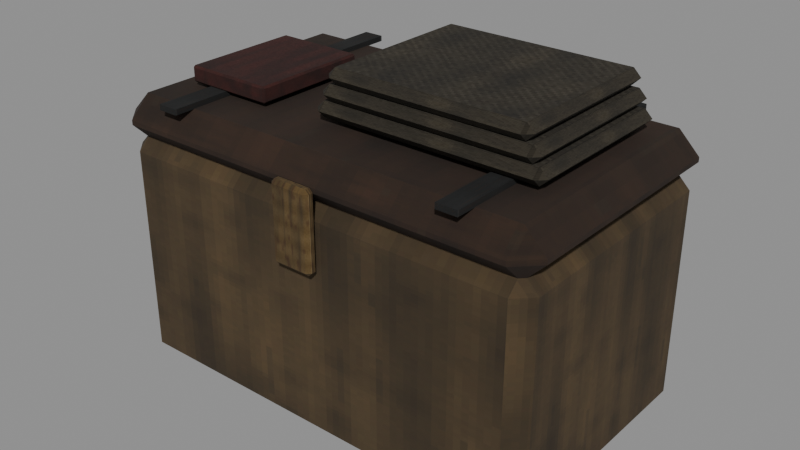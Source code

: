 # Source: level_lived_trunk_worn.blend  (saved by Blender 5.0.118; exported with 4.5.12 LTS)
import bpy
from mathutils import Matrix  # noqa: F401  (used for matrix-valued properties, if any)

bpy.ops.wm.read_factory_settings(use_empty=True)
scene = bpy.context.scene
scene.name = 'Scene'

# ---- images (referenced by path relative to the original .blend; pixels are not part of the script)
import os
ASSET_DIR = os.environ.get("B2B_ASSET_DIR", "")  # directory of the original .blend (textures are referenced by path, not embedded)
HERE = os.path.dirname(os.path.abspath(__file__))  # packed textures are extracted next to this script under _unpacked/

def load_image(name, relpath, width, height, colorspace="sRGB"):
    """Load a texture the original file referenced (path relative to the .blend, or extracted next to this script)."""
    p = next((c for c in (os.path.join(HERE, relpath), os.path.join(ASSET_DIR, relpath)) if relpath and os.path.exists(c)), "")
    if p:
        img = bpy.data.images.load(p, check_existing=True)
        img.name = name
    else:  # same state as the original file: an image datablock whose file is absent (Cycles renders it pink)
        img = bpy.data.images.new(name, width, height)
        img.source = "FILE"
        img.filepath = "//" + (relpath or name)
    img.colorspace_settings.name = colorspace
    return img
img_pine_worn_diffuse = load_image('pine worn diffuse', '_unpacked/pine_worn_diffuse.8345e455.png', 64, 64, 'sRGB')
img_oak_worn_diffuse = load_image('oak worn diffuse', '_unpacked/oak_worn_diffuse.af9ab8ad.png', 64, 64, 'sRGB')
img_iron_worn_diffuse = load_image('iron worn diffuse', '_unpacked/iron_worn_diffuse.c1e44a0e.png', 64, 64, 'sRGB')
img_brass_worn_diffuse = load_image('brass worn diffuse', '_unpacked/brass_worn_diffuse.bbee868b.png', 64, 64, 'sRGB')
img_cloth_worn_diffuse = load_image('cloth worn diffuse', '_unpacked/cloth_worn_diffuse.2b4f9256.png', 64, 64, 'sRGB')
img_red_worn_diffuse = load_image('red worn diffuse', '_unpacked/red_worn_diffuse.33007876.png', 64, 64, 'sRGB')
img_paper_worn_diffuse = load_image('paper worn diffuse', '_unpacked/paper_worn_diffuse.29f82aaa.png', 64, 64, 'sRGB')

# ---- materials (node trees are filled in below, after node groups)
mat_rebuild_original_pine_worn = bpy.data.materials.new('Rebuild Original pine worn')
mat_rebuild_original_oak_worn = bpy.data.materials.new('Rebuild Original oak worn')
mat_rebuild_original_iron_worn = bpy.data.materials.new('Rebuild Original iron worn')
mat_rebuild_original_brass_worn = bpy.data.materials.new('Rebuild Original brass worn')
mat_rebuild_original_cloth_worn = bpy.data.materials.new('Rebuild Original cloth worn')
mat_rebuild_original_red_worn = bpy.data.materials.new('Rebuild Original red worn')
mat_rebuild_original_paper_worn = bpy.data.materials.new('Rebuild Original paper worn')

# ---- material node trees
mat_rebuild_original_pine_worn.use_nodes = True; mat_rebuild_original_pine_worn.node_tree.nodes.clear()
_N = mat_rebuild_original_pine_worn.node_tree.nodes; _L = mat_rebuild_original_pine_worn.node_tree.links
n0 = _N.new('ShaderNodeBsdfPrincipled'); n0.name = 'Principled BSDF'; n0.location = (-200, 100)
n0.inputs[2].default_value = 0.98
n1 = _N.new('ShaderNodeOutputMaterial'); n1.name = 'Material Output'; n1.location = (200, 100)
n2 = _N.new('ShaderNodeTexImage'); n2.name = 'Image Texture'; n2.location = (0, 0)
n2.image = img_pine_worn_diffuse
n2.interpolation = 'Closest'
_L.new(n0.outputs[0], n1.inputs[0])
_L.new(n2.outputs[0], n0.inputs[0])
n1.is_active_output = True
mat_rebuild_original_oak_worn.use_nodes = True; mat_rebuild_original_oak_worn.node_tree.nodes.clear()
_N = mat_rebuild_original_oak_worn.node_tree.nodes; _L = mat_rebuild_original_oak_worn.node_tree.links
n0 = _N.new('ShaderNodeBsdfPrincipled'); n0.name = 'Principled BSDF'; n0.location = (-200, 100)
n0.inputs[2].default_value = 0.98
n1 = _N.new('ShaderNodeOutputMaterial'); n1.name = 'Material Output'; n1.location = (200, 100)
n2 = _N.new('ShaderNodeTexImage'); n2.name = 'Image Texture'; n2.location = (0, 0)
n2.image = img_oak_worn_diffuse
n2.interpolation = 'Closest'
_L.new(n0.outputs[0], n1.inputs[0])
_L.new(n2.outputs[0], n0.inputs[0])
n1.is_active_output = True
mat_rebuild_original_iron_worn.use_nodes = True; mat_rebuild_original_iron_worn.node_tree.nodes.clear()
_N = mat_rebuild_original_iron_worn.node_tree.nodes; _L = mat_rebuild_original_iron_worn.node_tree.links
n0 = _N.new('ShaderNodeBsdfPrincipled'); n0.name = 'Principled BSDF'; n0.location = (-200, 100)
n0.inputs[2].default_value = 0.98
n1 = _N.new('ShaderNodeOutputMaterial'); n1.name = 'Material Output'; n1.location = (200, 100)
n2 = _N.new('ShaderNodeTexImage'); n2.name = 'Image Texture'; n2.location = (0, 0)
n2.image = img_iron_worn_diffuse
n2.interpolation = 'Closest'
_L.new(n0.outputs[0], n1.inputs[0])
_L.new(n2.outputs[0], n0.inputs[0])
n1.is_active_output = True
mat_rebuild_original_brass_worn.use_nodes = True; mat_rebuild_original_brass_worn.node_tree.nodes.clear()
_N = mat_rebuild_original_brass_worn.node_tree.nodes; _L = mat_rebuild_original_brass_worn.node_tree.links
n0 = _N.new('ShaderNodeBsdfPrincipled'); n0.name = 'Principled BSDF'; n0.location = (-200, 100)
n0.inputs[2].default_value = 0.98
n1 = _N.new('ShaderNodeOutputMaterial'); n1.name = 'Material Output'; n1.location = (200, 100)
n2 = _N.new('ShaderNodeTexImage'); n2.name = 'Image Texture'; n2.location = (0, 0)
n2.image = img_brass_worn_diffuse
n2.interpolation = 'Closest'
_L.new(n0.outputs[0], n1.inputs[0])
_L.new(n2.outputs[0], n0.inputs[0])
n1.is_active_output = True
mat_rebuild_original_cloth_worn.use_nodes = True; mat_rebuild_original_cloth_worn.node_tree.nodes.clear()
_N = mat_rebuild_original_cloth_worn.node_tree.nodes; _L = mat_rebuild_original_cloth_worn.node_tree.links
n0 = _N.new('ShaderNodeBsdfPrincipled'); n0.name = 'Principled BSDF'; n0.location = (-200, 100)
n0.inputs[2].default_value = 0.98
n1 = _N.new('ShaderNodeOutputMaterial'); n1.name = 'Material Output'; n1.location = (200, 100)
n2 = _N.new('ShaderNodeTexImage'); n2.name = 'Image Texture'; n2.location = (0, 0)
n2.image = img_cloth_worn_diffuse
n2.interpolation = 'Closest'
_L.new(n0.outputs[0], n1.inputs[0])
_L.new(n2.outputs[0], n0.inputs[0])
n1.is_active_output = True
mat_rebuild_original_red_worn.use_nodes = True; mat_rebuild_original_red_worn.node_tree.nodes.clear()
_N = mat_rebuild_original_red_worn.node_tree.nodes; _L = mat_rebuild_original_red_worn.node_tree.links
n0 = _N.new('ShaderNodeBsdfPrincipled'); n0.name = 'Principled BSDF'; n0.location = (-200, 100)
n0.inputs[2].default_value = 0.98
n1 = _N.new('ShaderNodeOutputMaterial'); n1.name = 'Material Output'; n1.location = (200, 100)
n2 = _N.new('ShaderNodeTexImage'); n2.name = 'Image Texture'; n2.location = (0, 0)
n2.image = img_red_worn_diffuse
n2.interpolation = 'Closest'
_L.new(n0.outputs[0], n1.inputs[0])
_L.new(n2.outputs[0], n0.inputs[0])
n1.is_active_output = True
mat_rebuild_original_paper_worn.use_nodes = True; mat_rebuild_original_paper_worn.node_tree.nodes.clear()
_N = mat_rebuild_original_paper_worn.node_tree.nodes; _L = mat_rebuild_original_paper_worn.node_tree.links
n0 = _N.new('ShaderNodeBsdfPrincipled'); n0.name = 'Principled BSDF'; n0.location = (-200, 100)
n0.inputs[2].default_value = 0.98
n1 = _N.new('ShaderNodeOutputMaterial'); n1.name = 'Material Output'; n1.location = (200, 100)
n2 = _N.new('ShaderNodeTexImage'); n2.name = 'Image Texture'; n2.location = (0, 0)
n2.image = img_paper_worn_diffuse
n2.interpolation = 'Closest'
_L.new(n0.outputs[0], n1.inputs[0])
_L.new(n2.outputs[0], n0.inputs[0])
n1.is_active_output = True

# ---- meshes
me_cube = bpy.data.meshes.new('Cube')
me_cube.from_pydata([(-0.445, -0.25, 0.02), (-0.445, -0.285, 0.055), (-0.48, -0.25, 0.055), (-0.445, -0.285, 0.505), (-0.445, -0.25, 0.54), (-0.48, -0.25, 0.505), (-0.445, 0.25, 0.02), (-0.48, 0.25, 0.055), (-0.445, 0.285, 0.055), (-0.445, 0.25, 0.54), (-0.445, 0.285, 0.505), (-0.48, 0.25, 0.505), (0.445, -0.25, 0.02), (0.48, -0.25, 0.055), (0.445, -0.285, 0.055), (0.445, -0.25, 0.54), (0.445, -0.285, 0.505), (0.48, -0.25, 0.505), (0.445, 0.25, 0.02), (0.445, 0.285, 0.055), (0.48, 0.25, 0.055), (0.445, 0.25, 0.54), (0.48, 0.25, 0.505), (0.445, 0.285, 0.505), (-0.445, -0.25, 0.52), (-0.445, -0.295, 0.565), (-0.49, -0.25, 0.565), (-0.445, -0.295, 0.575), (-0.445, -0.25, 0.62), (-0.49, -0.25, 0.575), (-0.445, 0.25, 0.52), (-0.49, 0.25, 0.565), (-0.445, 0.295, 0.565), (-0.445, 0.25, 0.62), (-0.445, 0.295, 0.575), (-0.49, 0.25, 0.575), (0.445, -0.25, 0.52), (0.49, -0.25, 0.565), (0.445, -0.295, 0.565), (0.445, -0.25, 0.62), (0.445, -0.295, 0.575), (0.49, -0.25, 0.575), (0.445, 0.25, 0.52), (0.445, 0.295, 0.565), (0.49, 0.25, 0.565), (0.445, 0.25, 0.62), (0.49, 0.25, 0.575), (0.445, 0.295, 0.575), (-0.3525, -0.295, 0.619), (-0.3525, -0.295, 0.631), (-0.3525, 0.295, 0.619), (-0.3525, 0.295, 0.631), (-0.3075, -0.295, 0.619), (-0.3075, -0.295, 0.631), (-0.3075, 0.295, 0.619), (-0.3075, 0.295, 0.631), (0.3075, -0.295, 0.619), (0.3075, -0.295, 0.631), (0.3075, 0.295, 0.619), (0.3075, 0.295, 0.631), (0.3525, -0.295, 0.619), (0.3525, -0.295, 0.631), (0.3525, 0.295, 0.619), (0.3525, 0.295, 0.631), (-0.037, -0.3065, 0.405), (-0.037, -0.3145, 0.413), (-0.045, -0.3065, 0.413), (-0.037, -0.3145, 0.567), (-0.037, -0.3065, 0.575), (-0.045, -0.3065, 0.567), (-0.037, -0.2975, 0.405), (-0.045, -0.2975, 0.413), (-0.037, -0.2895, 0.413), (-0.037, -0.2975, 0.575), (-0.037, -0.2895, 0.567), (-0.045, -0.2975, 0.567), (0.037, -0.3065, 0.405), (0.045, -0.3065, 0.413), (0.037, -0.3145, 0.413), (0.037, -0.3065, 0.575), (0.037, -0.3145, 0.567), (0.045, -0.3065, 0.567), (0.037, -0.2975, 0.405), (0.037, -0.2895, 0.413), (0.045, -0.2975, 0.413), (0.037, -0.2975, 0.575), (0.045, -0.2975, 0.567), (0.037, -0.2895, 0.567), (-0.0635, -0.1485, 0.6335), (-0.0635, -0.165, 0.65), (-0.08, -0.1485, 0.65), (-0.0635, -0.165, 0.65), (-0.0635, -0.1485, 0.6665), (-0.08, -0.1485, 0.65), (-0.0635, 0.1885, 0.6335), (-0.08, 0.1885, 0.65), (-0.0635, 0.205, 0.65), (-0.0635, 0.1885, 0.6665), (-0.0635, 0.205, 0.65), (-0.08, 0.1885, 0.65), (0.4035, -0.1485, 0.6335), (0.42, -0.1485, 0.65), (0.4035, -0.165, 0.65), (0.4035, -0.1485, 0.6665), (0.4035, -0.165, 0.65), (0.42, -0.1485, 0.65), (0.4035, 0.1885, 0.6335), (0.4035, 0.205, 0.65), (0.42, 0.1885, 0.65), (0.4035, 0.1885, 0.6665), (0.42, 0.1885, 0.65), (0.4035, 0.205, 0.65), (-0.0485, -0.1485, 0.6685), (-0.0485, -0.165, 0.685), (-0.065, -0.1485, 0.685), (-0.0485, -0.165, 0.685), (-0.0485, -0.1485, 0.7015), (-0.065, -0.1485, 0.685), (-0.0485, 0.1885, 0.6685), (-0.065, 0.1885, 0.685), (-0.0485, 0.205, 0.685), (-0.0485, 0.1885, 0.7015), (-0.0485, 0.205, 0.685), (-0.065, 0.1885, 0.685), (0.3885, -0.1485, 0.6685), (0.405, -0.1485, 0.685), (0.3885, -0.165, 0.685), (0.3885, -0.1485, 0.7015), (0.3885, -0.165, 0.685), (0.405, -0.1485, 0.685), (0.3885, 0.1885, 0.6685), (0.3885, 0.205, 0.685), (0.405, 0.1885, 0.685), (0.3885, 0.1885, 0.7015), (0.405, 0.1885, 0.685), (0.3885, 0.205, 0.685), (-0.0335, -0.1485, 0.7035), (-0.0335, -0.165, 0.72), (-0.05, -0.1485, 0.72), (-0.0335, -0.165, 0.72), (-0.0335, -0.1485, 0.7365), (-0.05, -0.1485, 0.72), (-0.0335, 0.1885, 0.7035), (-0.05, 0.1885, 0.72), (-0.0335, 0.205, 0.72), (-0.0335, 0.1885, 0.7365), (-0.0335, 0.205, 0.72), (-0.05, 0.1885, 0.72), (0.3735, -0.1485, 0.7035), (0.39, -0.1485, 0.72), (0.3735, -0.165, 0.72), (0.3735, -0.1485, 0.7365), (0.3735, -0.165, 0.72), (0.39, -0.1485, 0.72), (0.3735, 0.1885, 0.7035), (0.3735, 0.205, 0.72), (0.39, 0.1885, 0.72), (0.3735, 0.1885, 0.7365), (0.39, 0.1885, 0.72), (0.3735, 0.205, 0.72), (-0.396, -0.166, 0.63), (-0.396, -0.17, 0.634), (-0.4, -0.166, 0.634), (-0.396, -0.17, 0.661), (-0.396, -0.166, 0.665), (-0.4, -0.166, 0.661), (-0.396, 0.086, 0.63), (-0.4, 0.086, 0.634), (-0.396, 0.09, 0.634), (-0.396, 0.086, 0.665), (-0.396, 0.09, 0.661), (-0.4, 0.086, 0.661), (-0.204, -0.166, 0.63), (-0.2, -0.166, 0.634), (-0.204, -0.17, 0.634), (-0.204, -0.166, 0.665), (-0.204, -0.17, 0.661), (-0.2, -0.166, 0.661), (-0.204, 0.086, 0.63), (-0.204, 0.09, 0.634), (-0.2, 0.086, 0.634), (-0.204, 0.086, 0.665), (-0.2, 0.086, 0.661), (-0.204, 0.09, 0.661), (-0.3905, -0.166, 0.6345), (-0.3905, -0.166, 0.6605), (-0.3905, 0.082, 0.6345), (-0.3905, 0.082, 0.6605), (-0.2035, -0.166, 0.6345), (-0.2035, -0.166, 0.6605), (-0.2035, 0.082, 0.6345), (-0.2035, 0.082, 0.6605)], [], [(0, 1, 2), (3, 4, 5), (6, 7, 8), (9, 10, 11), (12, 13, 14), (15, 16, 17), (18, 19, 20), (21, 22, 23), (6, 0, 2, 7), (1, 3, 5, 2), (4, 9, 11, 5), (10, 8, 7, 11), (18, 6, 8, 19), (9, 21, 23, 10), (22, 20, 19, 23), (12, 18, 20, 13), (21, 15, 17, 22), (16, 14, 13, 17), (0, 12, 14, 1), (15, 4, 3, 16), (6, 18, 12, 0), (2, 5, 11, 7), (14, 16, 3, 1), (21, 9, 4, 15), (8, 10, 23, 19), (20, 22, 17, 13), (24, 25, 26), (27, 28, 29), (30, 31, 32), (33, 34, 35), (36, 37, 38), (39, 40, 41), (42, 43, 44), (45, 46, 47), (30, 24, 26, 31), (25, 27, 29, 26), (28, 33, 35, 29), (34, 32, 31, 35), (42, 30, 32, 43), (33, 45, 47, 34), (46, 44, 43, 47), (36, 42, 44, 37), (45, 39, 41, 46), (40, 38, 37, 41), (24, 36, 38, 25), (39, 28, 27, 40), (30, 42, 36, 24), (26, 29, 35, 31), (38, 40, 27, 25), (45, 33, 28, 39), (32, 34, 47, 43), (44, 46, 41, 37), (48, 49, 51, 50), (50, 51, 55, 54), (54, 55, 53, 52), (52, 53, 49, 48), (50, 54, 52, 48), (55, 51, 49, 53), (56, 57, 59, 58), (58, 59, 63, 62), (62, 63, 61, 60), (60, 61, 57, 56), (58, 62, 60, 56), (63, 59, 57, 61), (64, 65, 66), (67, 68, 69), (70, 71, 72), (73, 74, 75), (76, 77, 78), (79, 80, 81), (82, 83, 84), (85, 86, 87), (70, 64, 66, 71), (65, 67, 69, 66), (68, 73, 75, 69), (74, 72, 71, 75), (82, 70, 72, 83), (73, 85, 87, 74), (86, 84, 83, 87), (76, 82, 84, 77), (85, 79, 81, 86), (80, 78, 77, 81), (64, 76, 78, 65), (79, 68, 67, 80), (70, 82, 76, 64), (66, 69, 75, 71), (78, 80, 67, 65), (85, 73, 68, 79), (72, 74, 87, 83), (84, 86, 81, 77), (88, 89, 90), (91, 92, 93), (94, 95, 96), (97, 98, 99), (100, 101, 102), (103, 104, 105), (106, 107, 108), (109, 110, 111), (94, 88, 90, 95), (89, 91, 93, 90), (92, 97, 99, 93), (98, 96, 95, 99), (106, 94, 96, 107), (97, 109, 111, 98), (110, 108, 107, 111), (100, 106, 108, 101), (109, 103, 105, 110), (104, 102, 101, 105), (88, 100, 102, 89), (103, 92, 91, 104), (94, 106, 100, 88), (90, 93, 99, 95), (102, 104, 91, 89), (109, 97, 92, 103), (96, 98, 111, 107), (108, 110, 105, 101), (112, 113, 114), (115, 116, 117), (118, 119, 120), (121, 122, 123), (124, 125, 126), (127, 128, 129), (130, 131, 132), (133, 134, 135), (118, 112, 114, 119), (113, 115, 117, 114), (116, 121, 123, 117), (122, 120, 119, 123), (130, 118, 120, 131), (121, 133, 135, 122), (134, 132, 131, 135), (124, 130, 132, 125), (133, 127, 129, 134), (128, 126, 125, 129), (112, 124, 126, 113), (127, 116, 115, 128), (118, 130, 124, 112), (114, 117, 123, 119), (126, 128, 115, 113), (133, 121, 116, 127), (120, 122, 135, 131), (132, 134, 129, 125), (136, 137, 138), (139, 140, 141), (142, 143, 144), (145, 146, 147), (148, 149, 150), (151, 152, 153), (154, 155, 156), (157, 158, 159), (142, 136, 138, 143), (137, 139, 141, 138), (140, 145, 147, 141), (146, 144, 143, 147), (154, 142, 144, 155), (145, 157, 159, 146), (158, 156, 155, 159), (148, 154, 156, 149), (157, 151, 153, 158), (152, 150, 149, 153), (136, 148, 150, 137), (151, 140, 139, 152), (142, 154, 148, 136), (138, 141, 147, 143), (150, 152, 139, 137), (157, 145, 140, 151), (144, 146, 159, 155), (156, 158, 153, 149), (160, 161, 162), (163, 164, 165), (166, 167, 168), (169, 170, 171), (172, 173, 174), (175, 176, 177), (178, 179, 180), (181, 182, 183), (166, 160, 162, 167), (161, 163, 165, 162), (164, 169, 171, 165), (170, 168, 167, 171), (178, 166, 168, 179), (169, 181, 183, 170), (182, 180, 179, 183), (172, 178, 180, 173), (181, 175, 177, 182), (176, 174, 173, 177), (160, 172, 174, 161), (175, 164, 163, 176), (166, 178, 172, 160), (162, 165, 171, 167), (174, 176, 163, 161), (181, 169, 164, 175), (168, 170, 183, 179), (180, 182, 177, 173), (184, 185, 187, 186), (186, 187, 191, 190), (190, 191, 189, 188), (188, 189, 185, 184), (186, 190, 188, 184), (191, 187, 185, 189)])
me_cube.polygons.foreach_set('material_index', [0, 0, 0, 0, 0, 0, 0, 0, 0, 0, 0, 0, 0, 0, 0, 0, 0, 0, 0, 0, 0, 0, 0, 0, 0, 0, 1, 1, 1, 1, 1, 1, 1, 1, 1, 1, 1, 1, 1, 1, 1, 1, 1, 1, 1, 1, 1, 1, 1, 1, 1, 1, 2, 2, 2, 2, 2, 2, 2, 2, 2, 2, 2, 2, 3, 3, 3, 3, 3, 3, 3, 3, 3, 3, 3, 3, 3, 3, 3, 3, 3, 3, 3, 3, 3, 3, 3, 3, 3, 3, 4, 4, 4, 4, 4, 4, 4, 4, 4, 4, 4, 4, 4, 4, 4, 4, 4, 4, 4, 4, 4, 4, 4, 4, 4, 4, 4, 4, 4, 4, 4, 4, 4, 4, 4, 4, 4, 4, 4, 4, 4, 4, 4, 4, 4, 4, 4, 4, 4, 4, 4, 4, 4, 4, 4, 4, 4, 4, 4, 4, 4, 4, 4, 4, 4, 4, 4, 4, 4, 4, 4, 4, 4, 4, 4, 4, 4, 4, 5, 5, 5, 5, 5, 5, 5, 5, 5, 5, 5, 5, 5, 5, 5, 5, 5, 5, 5, 5, 5, 5, 5, 5, 5, 5, 6, 6, 6, 6, 6, 6])
_uv = me_cube.uv_layers.new(name='UVMap')
_uv.uv.foreach_set('vector', [0.08333, 0.025, 0.025, 0.08894, 0.08333, 0.08894, 0.025, 0.9111, 0.08333, 0.975, 0.08333, 0.9111, 0.9167, 0.025, 0.9167, 0.08894, 0.975, 0.08894, 0.9167, 0.975, 0.975, 0.9111, 0.9167, 0.9111, 0.08333, 0.025, 0.08333, 0.08894, 0.025, 0.08894, 0.08333, 0.975, 0.025, 0.9111, 0.08333, 0.9111, 0.9167, 0.025, 0.975, 0.08894, 0.9167, 0.08894, 0.9167, 0.975, 0.9167, 0.9111, 0.975, 0.9111, 0.9167, 0.025, 0.08333, 0.025, 0.08333, 0.08894, 0.9167, 0.08894, 0.025, 0.08894, 0.025, 0.9111, 0.08333, 0.9111, 0.08333, 0.08894, 0.08333, 0.975, 0.9167, 0.975, 0.9167, 0.9111, 0.08333, 0.9111, 0.975, 0.9111, 0.975, 0.08894, 0.9167, 0.08894, 0.9167, 0.9111, 0.9404, 0.025, 0.05964, 0.025, 0.05964, 0.08894, 0.9404, 0.08894, 0.05964, 0.975, 0.9404, 0.975, 0.9404, 0.9111, 0.05964, 0.9111, 0.9167, 0.9111, 0.9167, 0.08894, 0.975, 0.08894, 0.975, 0.9111, 0.08333, 0.025, 0.9167, 0.025, 0.9167, 0.08894, 0.08333, 0.08894, 0.9167, 0.975, 0.08333, 0.975, 0.08333, 0.9111, 0.9167, 0.9111, 0.025, 0.9111, 0.025, 0.08894, 0.08333, 0.08894, 0.08333, 0.9111, 0.05964, 0.025, 0.9404, 0.025, 0.9404, 0.08894, 0.05964, 0.08894, 0.9404, 0.975, 0.05964, 0.975, 0.05964, 0.9111, 0.9404, 0.9111, 0.05964, 0.9167, 0.9404, 0.9167, 0.9404, 0.08333, 0.05964, 0.08333, 0.08333, 0.08894, 0.08333, 0.9111, 0.9167, 0.9111, 0.9167, 0.08894, 0.9404, 0.08894, 0.9404, 0.9111, 0.05964, 0.9111, 0.05964, 0.08894, 0.9404, 0.9167, 0.05964, 0.9167, 0.05964, 0.08333, 0.9404, 0.08333, 0.05964, 0.08894, 0.05964, 0.9111, 0.9404, 0.9111, 0.9404, 0.08894, 0.9167, 0.08894, 0.9167, 0.9111, 0.08333, 0.9111, 0.08333, 0.08894, 0.06862, 0.025, 0.06862, 0.4525, 0.025, 0.4525, 0.06862, 0.5475, 0.06862, 0.975, 0.025, 0.5475, 0.06862, 0.9025, 0.025, 0.9025, 0.06862, 0.975, 0.06862, 0.975, 0.06862, 0.5475, 0.025, 0.5475, 0.9314, 0.09746, 0.975, 0.09746, 0.9314, 0.025, 0.9314, 0.975, 0.9314, 0.5475, 0.975, 0.5475, 0.9314, 0.025, 0.9314, 0.4525, 0.975, 0.4525, 0.9314, 0.9025, 0.975, 0.9025, 0.9314, 0.975, 0.06862, 0.9025, 0.06862, 0.09746, 0.025, 0.09746, 0.025, 0.9025, 0.06862, 0.4525, 0.06862, 0.5475, 0.025, 0.5475, 0.025, 0.4525, 0.06862, 0.09746, 0.06862, 0.9025, 0.025, 0.9025, 0.025, 0.09746, 0.06862, 0.5475, 0.06862, 0.4525, 0.025, 0.4525, 0.025, 0.5475, 0.9314, 0.025, 0.06862, 0.025, 0.06862, 0.4525, 0.9314, 0.4525, 0.06862, 0.975, 0.9314, 0.975, 0.9314, 0.5475, 0.06862, 0.5475, 0.975, 0.5475, 0.975, 0.4525, 0.9314, 0.4525, 0.9314, 0.5475, 0.9314, 0.09746, 0.9314, 0.9025, 0.975, 0.9025, 0.975, 0.09746, 0.9314, 0.9025, 0.9314, 0.09746, 0.975, 0.09746, 0.975, 0.9025, 0.9314, 0.5475, 0.9314, 0.4525, 0.975, 0.4525, 0.975, 0.5475, 0.06862, 0.025, 0.9314, 0.025, 0.9314, 0.4525, 0.06862, 0.4525, 0.9314, 0.975, 0.06862, 0.975, 0.06862, 0.5475, 0.9314, 0.5475, 0.06862, 0.9025, 0.9314, 0.9025, 0.9314, 0.09746, 0.06862, 0.09746, 0.09746, 0.4525, 0.09746, 0.5475, 0.9025, 0.5475, 0.9025, 0.4525, 0.9314, 0.4525, 0.9314, 0.5475, 0.06862, 0.5475, 0.06862, 0.4525, 0.9314, 0.9025, 0.06862, 0.9025, 0.06862, 0.09746, 0.9314, 0.09746, 0.06862, 0.4525, 0.06862, 0.5475, 0.9314, 0.5475, 0.9314, 0.4525, 0.9025, 0.4525, 0.9025, 0.5475, 0.09746, 0.5475, 0.09746, 0.4525, 0.025, 0.025, 0.025, 0.975, 0.975, 0.975, 0.975, 0.025, 0.025, 0.025, 0.025, 0.975, 0.975, 0.975, 0.975, 0.025, 0.975, 0.025, 0.975, 0.975, 0.025, 0.975, 0.025, 0.025, 0.975, 0.025, 0.975, 0.975, 0.025, 0.975, 0.025, 0.025, 0.025, 0.975, 0.975, 0.975, 0.975, 0.025, 0.025, 0.025, 0.975, 0.975, 0.025, 0.975, 0.025, 0.025, 0.975, 0.025, 0.025, 0.025, 0.025, 0.975, 0.975, 0.975, 0.975, 0.025, 0.025, 0.025, 0.025, 0.975, 0.975, 0.975, 0.975, 0.025, 0.975, 0.025, 0.975, 0.975, 0.025, 0.975, 0.025, 0.025, 0.975, 0.025, 0.975, 0.975, 0.025, 0.975, 0.025, 0.025, 0.025, 0.975, 0.975, 0.975, 0.975, 0.025, 0.025, 0.025, 0.975, 0.975, 0.025, 0.975, 0.025, 0.025, 0.975, 0.025, 0.1094, 0.025, 0.1094, 0.06971, 0.025, 0.06971, 0.025, 0.9303, 0.329, 0.975, 0.329, 0.9303, 0.671, 0.025, 0.671, 0.06971, 0.975, 0.06971, 0.1094, 0.975, 0.1094, 0.9303, 0.025, 0.9303, 0.329, 0.025, 0.329, 0.06971, 0.025, 0.06971, 0.8906, 0.975, 0.8906, 0.9303, 0.975, 0.9303, 0.8906, 0.025, 0.8906, 0.06971, 0.975, 0.06971, 0.671, 0.975, 0.671, 0.9303, 0.975, 0.9303, 0.671, 0.025, 0.329, 0.025, 0.329, 0.06971, 0.671, 0.06971, 0.1094, 0.06971, 0.1094, 0.9303, 0.025, 0.9303, 0.025, 0.06971, 0.329, 0.975, 0.671, 0.975, 0.671, 0.9303, 0.329, 0.9303, 0.1094, 0.9303, 0.1094, 0.06971, 0.025, 0.06971, 0.025, 0.9303, 0.8906, 0.025, 0.1094, 0.025, 0.1094, 0.06971, 0.8906, 0.06971, 0.1094, 0.975, 0.8906, 0.975, 0.8906, 0.9303, 0.1094, 0.9303, 0.975, 0.9303, 0.975, 0.06971, 0.8906, 0.06971, 0.8906, 0.9303, 0.329, 0.025, 0.671, 0.025, 0.671, 0.06971, 0.329, 0.06971, 0.671, 0.975, 0.329, 0.975, 0.329, 0.9303, 0.671, 0.9303, 0.8906, 0.9303, 0.8906, 0.06971, 0.975, 0.06971, 0.975, 0.9303, 0.1094, 0.025, 0.8906, 0.025, 0.8906, 0.06971, 0.1094, 0.06971, 0.8906, 0.975, 0.1094, 0.975, 0.1094, 0.9303, 0.8906, 0.9303, 0.1094, 0.671, 0.8906, 0.671, 0.8906, 0.329, 0.1094, 0.329, 0.329, 0.06971, 0.329, 0.9303, 0.671, 0.9303, 0.671, 0.06971, 0.8906, 0.06971, 0.8906, 0.9303, 0.1094, 0.9303, 0.1094, 0.06971, 0.8906, 0.671, 0.1094, 0.671, 0.1094, 0.329, 0.8906, 0.329, 0.1094, 0.06971, 0.1094, 0.9303, 0.8906, 0.9303, 0.8906, 0.06971, 0.671, 0.06971, 0.671, 0.9303, 0.329, 0.9303, 0.329, 0.06971, 0.05635, 0.025, 0.05635, 0.5, 0.025, 0.5, 0.025, 0.5, 0.06736, 0.975, 0.06736, 0.5, 0.9326, 0.025, 0.9326, 0.5, 0.975, 0.5, 0.05635, 0.975, 0.05635, 0.5, 0.025, 0.5, 0.06736, 0.025, 0.06736, 0.5, 0.025, 0.5, 0.9437, 0.975, 0.9437, 0.5, 0.975, 0.5, 0.9437, 0.025, 0.9437, 0.5, 0.975, 0.5, 0.9326, 0.975, 0.9326, 0.5, 0.975, 0.5, 0.9326, 0.025, 0.06736, 0.025, 0.06736, 0.5, 0.9326, 0.5, 0.025, 0.5, 0.025, 0.5, 0.06736, 0.5, 0.06736, 0.5, 0.06736, 0.975, 0.9326, 0.975, 0.9326, 0.5, 0.06736, 0.5, 0.975, 0.5, 0.975, 0.5, 0.9326, 0.5, 0.9326, 0.5, 0.9437, 0.025, 0.05635, 0.025, 0.05635, 0.5, 0.9437, 0.5, 0.05635, 0.975, 0.9437, 0.975, 0.9437, 0.5, 0.05635, 0.5, 0.9326, 0.5, 0.9326, 0.5, 0.975, 0.5, 0.975, 0.5, 0.06736, 0.025, 0.9326, 0.025, 0.9326, 0.5, 0.06736, 0.5, 0.9326, 0.975, 0.06736, 0.975, 0.06736, 0.5, 0.9326, 0.5, 0.025, 0.5, 0.025, 0.5, 0.06736, 0.5, 0.06736, 0.5, 0.05635, 0.025, 0.9437, 0.025, 0.9437, 0.5, 0.05635, 0.5, 0.9437, 0.975, 0.05635, 0.975, 0.05635, 0.5, 0.9437, 0.5, 0.05635, 0.9326, 0.9437, 0.9326, 0.9437, 0.06736, 0.05635, 0.06736, 0.06736, 0.5, 0.06736, 0.5, 0.9326, 0.5, 0.9326, 0.5, 0.9437, 0.5, 0.9437, 0.5, 0.05635, 0.5, 0.05635, 0.5, 0.9437, 0.9326, 0.05635, 0.9326, 0.05635, 0.06736, 0.9437, 0.06736, 0.05635, 0.5, 0.05635, 0.5, 0.9437, 0.5, 0.9437, 0.5, 0.9326, 0.5, 0.9326, 0.5, 0.06736, 0.5, 0.06736, 0.5, 0.05835, 0.025, 0.05835, 0.5, 0.025, 0.5, 0.025, 0.5, 0.06736, 0.975, 0.06736, 0.5, 0.9326, 0.025, 0.9326, 0.5, 0.975, 0.5, 0.05835, 0.975, 0.05835, 0.5, 0.025, 0.5, 0.06736, 0.025, 0.06736, 0.5, 0.025, 0.5, 0.9416, 0.975, 0.9416, 0.5, 0.975, 0.5, 0.9416, 0.025, 0.9416, 0.5, 0.975, 0.5, 0.9326, 0.975, 0.9326, 0.5, 0.975, 0.5, 0.9326, 0.025, 0.06736, 0.025, 0.06736, 0.5, 0.9326, 0.5, 0.025, 0.5, 0.025, 0.5, 0.06736, 0.5, 0.06736, 0.5, 0.06736, 0.975, 0.9326, 0.975, 0.9326, 0.5, 0.06736, 0.5, 0.975, 0.5, 0.975, 0.5, 0.9326, 0.5, 0.9326, 0.5, 0.9416, 0.025, 0.05835, 0.025, 0.05835, 0.5, 0.9416, 0.5, 0.05835, 0.975, 0.9416, 0.975, 0.9416, 0.5, 0.05835, 0.5, 0.9326, 0.5, 0.9326, 0.5, 0.975, 0.5, 0.975, 0.5, 0.06736, 0.025, 0.9326, 0.025, 0.9326, 0.5, 0.06736, 0.5, 0.9326, 0.975, 0.06736, 0.975, 0.06736, 0.5, 0.9326, 0.5, 0.025, 0.5, 0.025, 0.5, 0.06736, 0.5, 0.06736, 0.5, 0.05835, 0.025, 0.9416, 0.025, 0.9416, 0.5, 0.05835, 0.5, 0.9416, 0.975, 0.05835, 0.975, 0.05835, 0.5, 0.9416, 0.5, 0.05835, 0.9326, 0.9416, 0.9326, 0.9416, 0.06736, 0.05835, 0.06736, 0.06736, 0.5, 0.06736, 0.5, 0.9326, 0.5, 0.9326, 0.5, 0.9416, 0.5, 0.9416, 0.5, 0.05835, 0.5, 0.05835, 0.5, 0.9416, 0.9326, 0.05835, 0.9326, 0.05835, 0.06736, 0.9416, 0.06736, 0.05835, 0.5, 0.05835, 0.5, 0.9416, 0.5, 0.9416, 0.5, 0.9326, 0.5, 0.9326, 0.5, 0.06736, 0.5, 0.06736, 0.5, 0.06062, 0.025, 0.06062, 0.5, 0.025, 0.5, 0.025, 0.5, 0.06736, 0.975, 0.06736, 0.5, 0.9326, 0.025, 0.9326, 0.5, 0.975, 0.5, 0.06062, 0.975, 0.06062, 0.5, 0.025, 0.5, 0.06736, 0.025, 0.06736, 0.5, 0.025, 0.5, 0.9394, 0.975, 0.9394, 0.5, 0.975, 0.5, 0.9394, 0.025, 0.9394, 0.5, 0.975, 0.5, 0.9326, 0.975, 0.9326, 0.5, 0.975, 0.5, 0.9326, 0.025, 0.06736, 0.025, 0.06736, 0.5, 0.9326, 0.5, 0.025, 0.5, 0.025, 0.5, 0.06736, 0.5, 0.06736, 0.5, 0.06736, 0.975, 0.9326, 0.975, 0.9326, 0.5, 0.06736, 0.5, 0.975, 0.5, 0.975, 0.5, 0.9326, 0.5, 0.9326, 0.5, 0.9394, 0.025, 0.06062, 0.025, 0.06062, 0.5, 0.9394, 0.5, 0.06062, 0.975, 0.9394, 0.975, 0.9394, 0.5, 0.06062, 0.5, 0.9326, 0.5, 0.9326, 0.5, 0.975, 0.5, 0.975, 0.5, 0.06736, 0.025, 0.9326, 0.025, 0.9326, 0.5, 0.06736, 0.5, 0.9326, 0.975, 0.06736, 0.975, 0.06736, 0.5, 0.9326, 0.5, 0.025, 0.5, 0.025, 0.5, 0.06736, 0.5, 0.06736, 0.5, 0.06062, 0.025, 0.9394, 0.025, 0.9394, 0.5, 0.06062, 0.5, 0.9394, 0.975, 0.06062, 0.975, 0.06062, 0.5, 0.9394, 0.5, 0.06062, 0.9326, 0.9394, 0.9326, 0.9394, 0.06736, 0.06062, 0.06736, 0.06736, 0.5, 0.06736, 0.5, 0.9326, 0.5, 0.9326, 0.5, 0.9394, 0.5, 0.9394, 0.5, 0.06062, 0.5, 0.06062, 0.5, 0.9394, 0.9326, 0.06062, 0.9326, 0.06062, 0.06736, 0.9394, 0.06736, 0.06062, 0.5, 0.06062, 0.5, 0.9394, 0.5, 0.9394, 0.5, 0.9326, 0.5, 0.9326, 0.5, 0.06736, 0.5, 0.06736, 0.5, 0.044, 0.025, 0.044, 0.1336, 0.025, 0.1336, 0.044, 0.8664, 0.044, 0.975, 0.025, 0.8664, 0.044, 0.025, 0.025, 0.1336, 0.044, 0.1336, 0.044, 0.975, 0.044, 0.8664, 0.025, 0.8664, 0.956, 0.025, 0.975, 0.1336, 0.956, 0.1336, 0.956, 0.975, 0.956, 0.8664, 0.975, 0.8664, 0.956, 0.025, 0.956, 0.1336, 0.975, 0.1336, 0.956, 0.975, 0.975, 0.8664, 0.956, 0.8664, 0.9604, 0.025, 0.03962, 0.025, 0.03962, 0.1336, 0.9604, 0.1336, 0.044, 0.1336, 0.044, 0.8664, 0.025, 0.8664, 0.025, 0.1336, 0.03962, 0.975, 0.9604, 0.975, 0.9604, 0.8664, 0.03962, 0.8664, 0.044, 0.8664, 0.044, 0.1336, 0.025, 0.1336, 0.025, 0.8664, 0.956, 0.025, 0.044, 0.025, 0.044, 0.1336, 0.956, 0.1336, 0.044, 0.975, 0.956, 0.975, 0.956, 0.8664, 0.044, 0.8664, 0.975, 0.8664, 0.975, 0.1336, 0.956, 0.1336, 0.956, 0.8664, 0.03962, 0.025, 0.9604, 0.025, 0.9604, 0.1336, 0.03962, 0.1336, 0.9604, 0.975, 0.03962, 0.975, 0.03962, 0.8664, 0.9604, 0.8664, 0.956, 0.8664, 0.956, 0.1336, 0.975, 0.1336, 0.975, 0.8664, 0.044, 0.025, 0.956, 0.025, 0.956, 0.1336, 0.044, 0.1336, 0.956, 0.975, 0.044, 0.975, 0.044, 0.8664, 0.956, 0.8664, 0.044, 0.9604, 0.956, 0.9604, 0.956, 0.03962, 0.044, 0.03962, 0.03962, 0.1336, 0.03962, 0.8664, 0.9604, 0.8664, 0.9604, 0.1336, 0.956, 0.1336, 0.956, 0.8664, 0.044, 0.8664, 0.044, 0.1336, 0.956, 0.9604, 0.044, 0.9604, 0.044, 0.03962, 0.956, 0.03962, 0.044, 0.1336, 0.044, 0.8664, 0.956, 0.8664, 0.956, 0.1336, 0.9604, 0.1336, 0.9604, 0.8664, 0.03962, 0.8664, 0.03962, 0.1336, 0.025, 0.025, 0.025, 0.975, 0.975, 0.975, 0.975, 0.025, 0.025, 0.025, 0.025, 0.975, 0.975, 0.975, 0.975, 0.025, 0.975, 0.025, 0.975, 0.975, 0.025, 0.975, 0.025, 0.025, 0.975, 0.025, 0.975, 0.975, 0.025, 0.975, 0.025, 0.025, 0.025, 0.975, 0.975, 0.975, 0.975, 0.025, 0.025, 0.025, 0.975, 0.975, 0.025, 0.975, 0.025, 0.025, 0.975, 0.025])
me_cube.materials.append(mat_rebuild_original_pine_worn)
me_cube.materials.append(mat_rebuild_original_oak_worn)
me_cube.materials.append(mat_rebuild_original_iron_worn)
me_cube.materials.append(mat_rebuild_original_brass_worn)
me_cube.materials.append(mat_rebuild_original_cloth_worn)
me_cube.materials.append(mat_rebuild_original_red_worn)
me_cube.materials.append(mat_rebuild_original_paper_worn)
me_cube.update()

# ---- objects
ob_level_lived_trunk_worn = bpy.data.objects.new('level_lived_trunk_worn', me_cube)

# ---- transforms, parenting, visibility, modifiers, constraints
ob_level_lived_trunk_worn.location = (0.0, 0.0, 0.0)
_vg = ob_level_lived_trunk_worn.vertex_groups.new(name='Old pine storage trunk')
_vg = ob_level_lived_trunk_worn.vertex_groups.new(name='Rounded trunk lid')
_vg = ob_level_lived_trunk_worn.vertex_groups.new(name='Iron trunk binding')
_vg = ob_level_lived_trunk_worn.vertex_groups.new(name='Iron trunk binding.001')
_vg = ob_level_lived_trunk_worn.vertex_groups.new(name='Trunk hasp')
_vg = ob_level_lived_trunk_worn.vertex_groups.new(name='Folded inherited linen')
_vg = ob_level_lived_trunk_worn.vertex_groups.new(name='Folded inherited linen.001')
_vg = ob_level_lived_trunk_worn.vertex_groups.new(name='Folded inherited linen.002')
_vg = ob_level_lived_trunk_worn.vertex_groups.new(name='Original cloth-bound book')
_vg = ob_level_lived_trunk_worn.vertex_groups.new(name='Aged page block')

# ---- collection membership
scene.collection.objects.link(ob_level_lived_trunk_worn)

# ---- scene / render settings (as saved in the file)
scene.frame_start = 1; scene.frame_end = 250; scene.frame_set(1)
scene.render.engine = 'BLENDER_EEVEE_NEXT'
scene.render.bake_bias = 0.0
scene.render.bake_samples = 0
scene.cycles.sampling_pattern = 'TABULATED_SOBOL'
scene.eevee.use_volume_custom_range = False
bpy.context.view_layer.update()

# ---- added for rendering (the .blend has no active camera and no usable light): camera, sun + grey world if the file has none
cam_auto = bpy.data.cameras.new('AutoCamera')
cam_auto.lens = 50.0
cam_auto.sensor_width = 36.0
cam_auto.clip_end = 1000.0
ob_auto_camera = bpy.data.objects.new('AutoCamera', cam_auto)
scene.collection.objects.link(ob_auto_camera)
ob_auto_camera.location = (1.25683, -1.51795, 1.38371)
ob_auto_camera.rotation_euler = (1.09748, -7.21219e-08, 0.694738)
scene.camera = ob_auto_camera
light_auto_sun = bpy.data.lights.new('AutoSun', 'SUN')
light_auto_sun.energy = 3.0
light_auto_sun.angle = 0.0523599
ob_auto_sun = bpy.data.objects.new('AutoSun', light_auto_sun)
scene.collection.objects.link(ob_auto_sun)
ob_auto_sun.rotation_euler = (0.872665, 0.174533, 0.523599)
if scene.world is None:
    world_auto = bpy.data.worlds.new('AutoWorld')
    world_auto.color = (0.3, 0.3, 0.3)
    scene.world = world_auto
bpy.context.view_layer.update()
